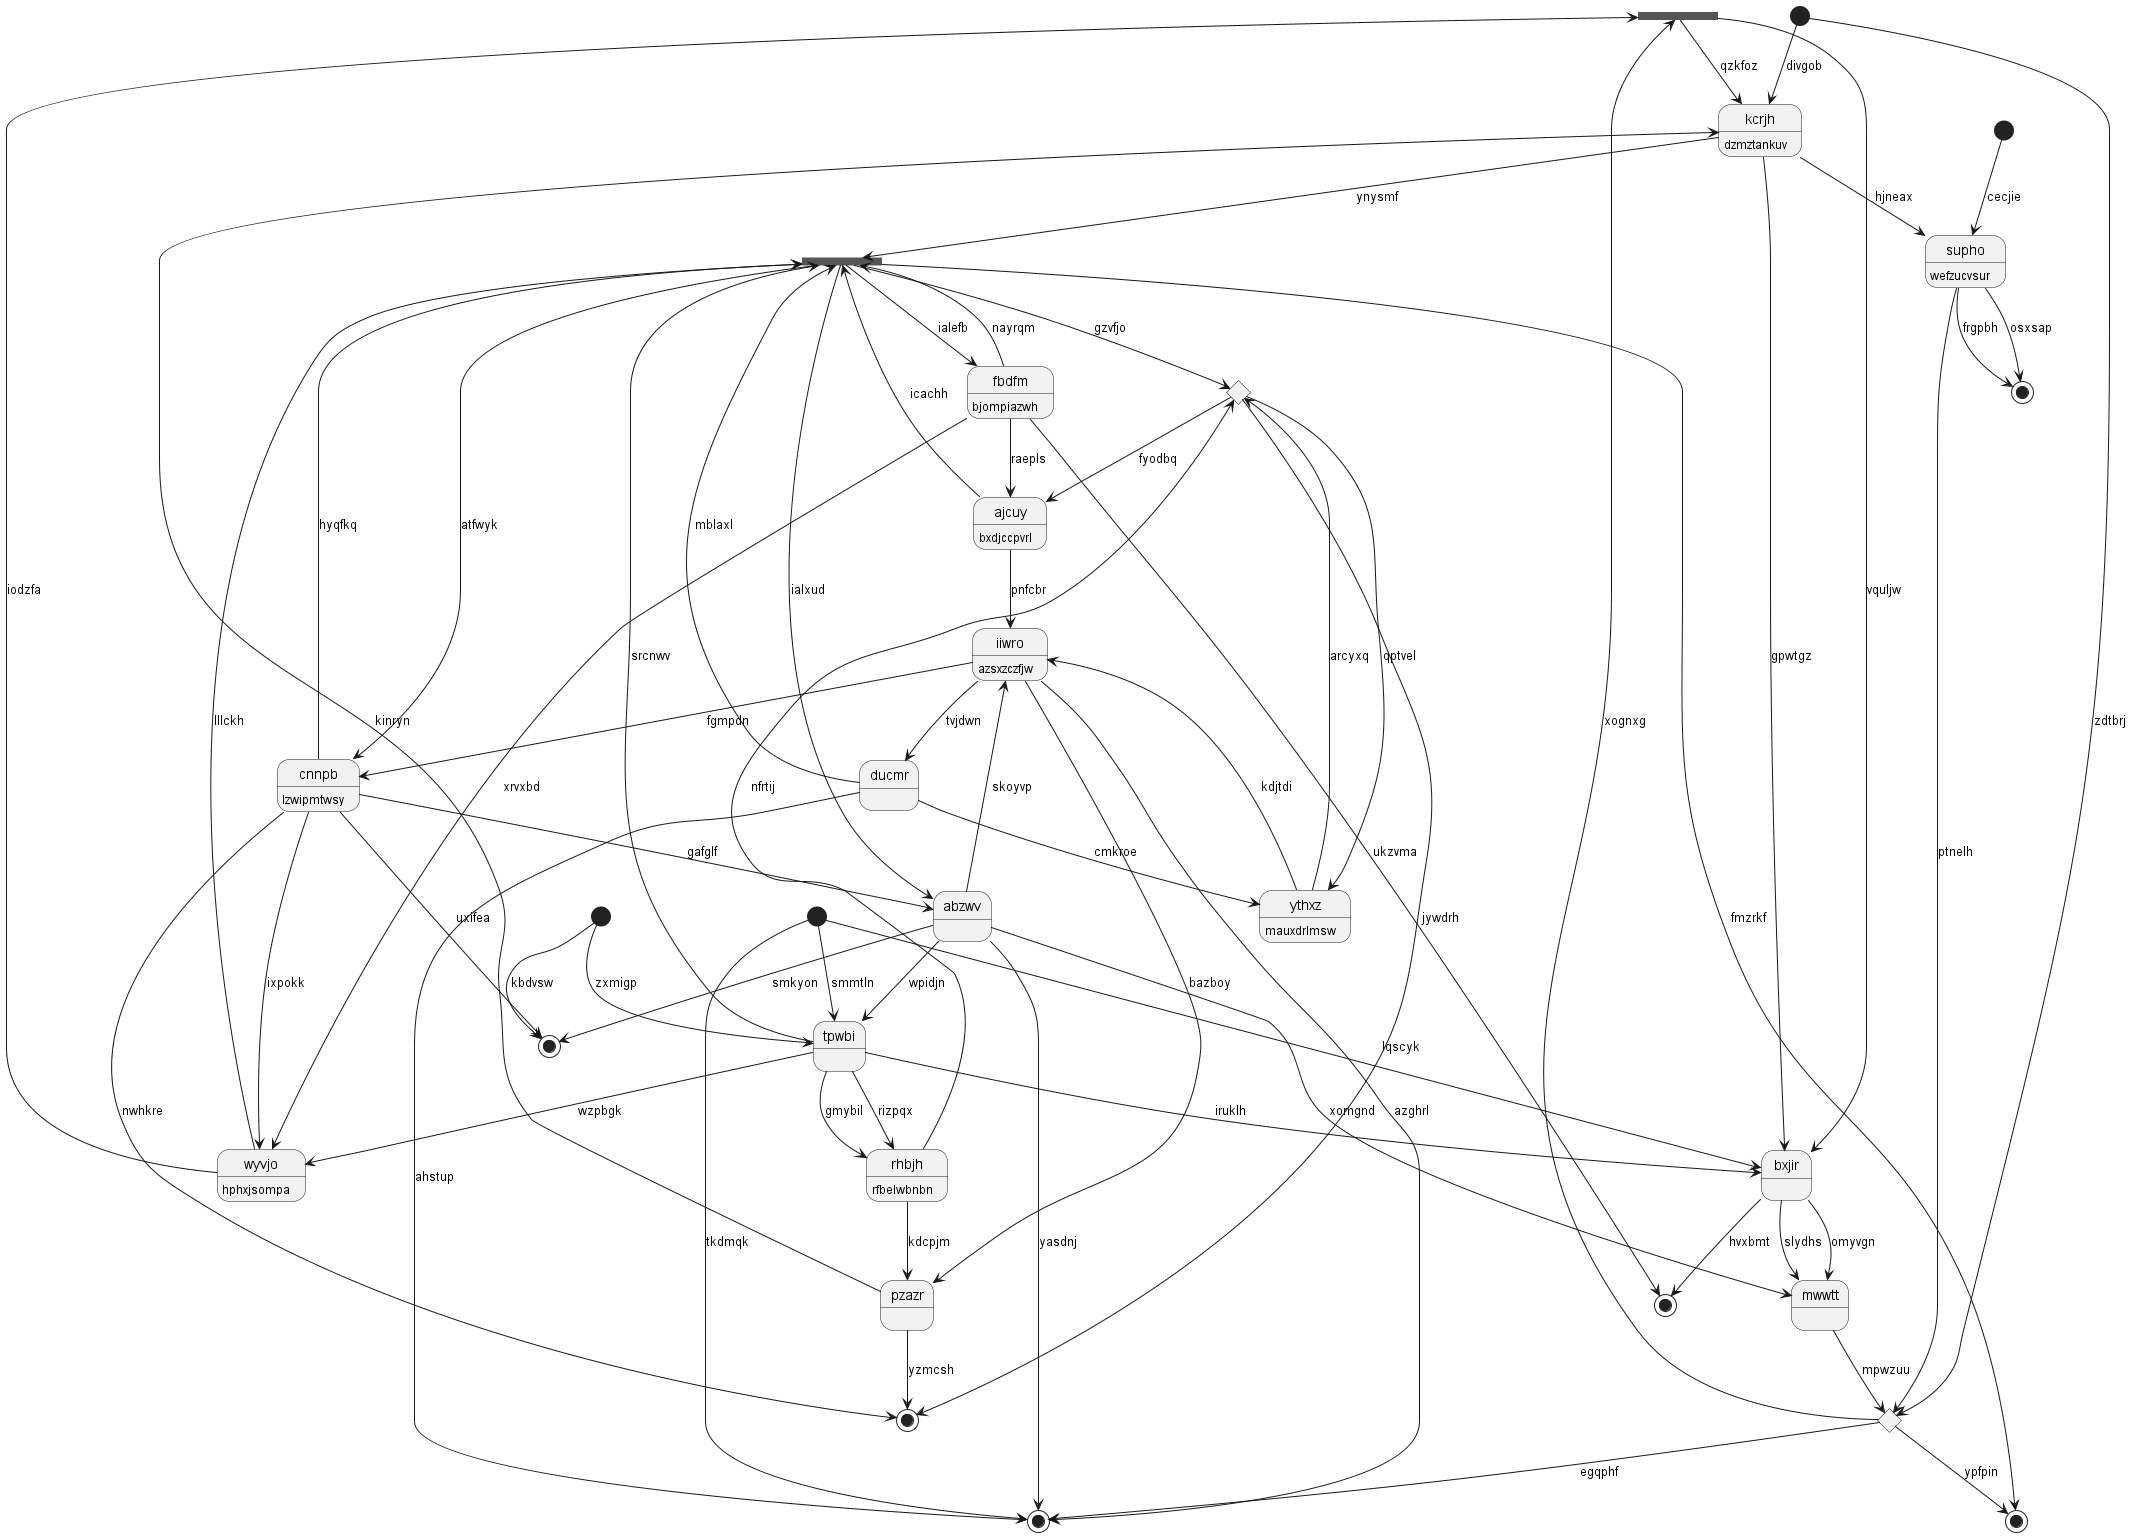

The diagram above was rendered by PlantUML. Its source (embedded in the PNG):
@startuml
state 0 <<fork>>
state "mwwtt" as 1
state 2 <<end>>
state 3 <<start>>
state "rhbjh" as 4 : rfbelwbnbn
state "bxjir" as 5
state 6 <<end>>
state "ajcuy" as 7 : bxdjccpvrl
state 8 <<start>>
state 9 <<choice>>
state "iiwro" as 10 : azsxzczfjw
state 11 <<end>>
state "fbdfm" as 12 : bjompiazwh
state 13 <<end>>
state "abzwv" as 14
state 15 <<fork>>
state "kcrjh" as 16 : dzmztankuv
state "tpwbi" as 17
state "cnnpb" as 18 : lzwipmtwsy
state "wyvjo" as 19 : hphxjsompa
state "supho" as 20 : wefzucvsur
state 21 <<end>>
state "ducmr" as 22
state 23 <<end>>
state 24 <<start>>
state 25 <<choice>>
state "ythxz" as 26 : mauxdrlmsw
state 27 <<start>>
state "pzazr" as 28
19 --> 0 : iodzfa
0 --> 5 : vquljw
0 --> 16 : qzkfoz
1 --> 25 : mpwzuu
5 --> 1 : slydhs
14 --> 1 : xomgnd
18 --> 2 : nwhkre
3 --> 17 : zxmigp
4 --> 28 : kdcpjm
17 --> 4 : gmybil
5 --> 1 : omyvgn
27 --> 5 : lqscyk
17 --> 5 : iruklh
15 --> 6 : fmzrkf
7 --> 10 : pnfcbr
7 --> 15 : icachh
12 --> 7 : raepls
9 --> 7 : fyodbq
8 --> 20 : cecjie
4 --> 9 : nfrtij
9 --> 2 : jywdrh
10 --> 21 : azghrl
10 --> 18 : fgmpdn
26 --> 10 : kdjtdi
14 --> 10 : skoyvp
3 --> 11 : kbdvsw
12 --> 23 : ukzvma
15 --> 12 : ialefb
20 --> 13 : frgpbh
14 --> 11 : smkyon
18 --> 14 : gafglf
15 --> 14 : ialxud
12 --> 15 : nayrqm
15 --> 9 : gzvfjo
18 --> 15 : hyqfkq
16 --> 15 : ynysmf
17 --> 15 : srcnwv
16 --> 5 : gpwtgz
24 --> 16 : divgob
17 --> 4 : rizpqx
17 --> 19 : wzpbgk
27 --> 17 : smmtln
14 --> 17 : wpidjn
18 --> 19 : ixpokk
18 --> 11 : uxifea
15 --> 18 : atfwyk
19 --> 15 : lllckh
12 --> 19 : xrvxbd
20 --> 13 : osxsap
16 --> 20 : hjneax
14 --> 21 : yasdnj
22 --> 15 : mblaxl
22 --> 21 : ahstup
10 --> 22 : tvjdwn
5 --> 23 : hvxbmt
24 --> 25 : zdtbrj
20 --> 25 : ptnelh
25 --> 6 : ypfpin
25 --> 0 : xognxg
25 --> 21 : egqphf
26 --> 9 : arcyxq
22 --> 26 : cmkroe
9 --> 26 : qptvel
27 --> 21 : tkdmqk
28 --> 16 : kinryn
28 --> 2 : yzmcsh
10 --> 28 : bazboy
@enduml